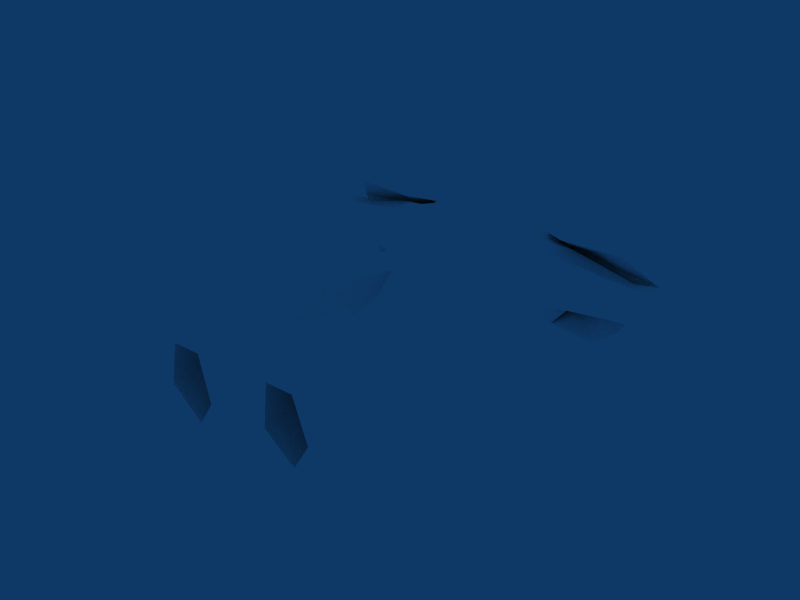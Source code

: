 # Source: marine_textured.blend  (saved by Blender 2.49.2; exported with 4.5.12 LTS)
import bpy
from mathutils import Matrix  # noqa: F401  (used for matrix-valued properties, if any)

bpy.ops.wm.read_factory_settings(use_empty=True)
scene = bpy.context.scene
scene.name = 'Scene'

# ---- collections
col_collection_1 = bpy.data.collections.new('Collection 1'); scene.collection.children.link(col_collection_1)

# ---- materials (node trees are filled in below, after node groups)
mat_material = bpy.data.materials.new('Material')
mat_material.alpha_threshold = 0.0
mat_material.diffuse_color = (1.0, 1.0, 1.0, 1.0)
mat_material.specular_color = (0.0, 0.0, 0.0)
mat_material.roughness = 0.5
mat_material.line_color = (0.0, 0.0, 0.0, 1.0)

# ---- material node trees

# ---- world
world_world = bpy.data.worlds.new('World'); scene.world = world_world
world_world.color = (0.05656, 0.2208, 0.4)
world_world.use_sun_shadow = False
world_world.sun_shadow_jitter_overblur = 0.0
world_world.cycles.sampling_method = 'MANUAL'
world_world.cycles.sample_map_resolution = 256

# ---- meshes
me_cube_004 = bpy.data.meshes.new('Cube.004')
me_cube_004.from_pydata([(-0.4892, 3.778, -0.4801), (-0.412, 4.253, -0.4244), (-0.4844, 3.778, 0.6429), (-0.4003, 4.253, 0.4767), (0.1113, 3.774, -0.4992), (0.1113, 4.109, -0.5379), (0.1113, 3.774, 0.6883), (0.1113, 4.071, 0.448), (-0.6736, 3.715, 0.5974), (-0.653, 4.36, 0.4235), (-0.4687, 3.259, 0.2137), (0.1113, 3.022, 0.466), (0.1113, 3.022, -0.4718), (-0.2005, 3.147, 0.4426), (-0.3907, 3.212, -0.4527), (-0.506, 2.552, -0.05738), (-0.403, 2.586, 0.4242), (0.1113, 2.291, -0.2578), (0.1113, 2.291, 0.4572), (0.1113, 2.331, 0.09943), (-0.2649, 1.638, 0.1267), (-0.2182, 1.662, 0.4795), (-0.3725, 1.596, 0.5775), (-0.5117, 1.61, 0.5775), (-0.6438, 1.641, 0.1267), (-0.546, 0.09715, -0.5805), (-0.6838, -0.01552, 0.3317), (-0.358, -0.01552, 0.3317), (-0.7376, 3.705, -0.3338), (-0.6789, 4.454, -0.245), (-0.4876, 3.248, -0.1576), (-0.609, 2.63, 0.276), (-0.6782, 1.56, 0.344), (-0.8233, 0.01875, -0.1838), (-0.266, 0.01699, -0.2146), (-0.4433, 4.063, -0.585), (-0.5207, 3.998, 0.6695), (0.1113, 3.866, -0.4878), (0.1113, 3.987, 0.4947), (-0.8222, 4.141, 0.4039), (-0.8928, 3.923, -0.5107), (-1.765, 4.135, 0.1918), (-1.707, 4.129, -0.129), (-1.642, 3.838, -0.1746), (-1.795, 3.917, 0.2402), (-2.5, 3.831, 0.3053), (-2.403, 3.772, -0.07766), (-2.567, 4.237, 0.2589), (-2.551, 4.218, 0.05069), (-2.017, 4.295, 0.1413), (-1.712, 3.906, 0.5716), (-1.663, 4.065, -0.4405), (-1.406, 4.313, -0.1522), (-1.468, 4.27, 0.2228), (-0.9164, 3.933, 0.5409), (-1.43, 3.909, -0.5525), (-0.9848, 4.392, -0.2296), (-0.9589, 4.312, 0.3082), (-1.052, 4.061, -0.3144), (-1.063, 4.067, 0.3944), (-0.9645, 3.822, -0.2454), (-0.9621, 3.769, 0.4135), (-0.3035, 4.016, 0.1185), (-0.3077, 3.984, -0.2287), (-0.3477, 4.466, -0.2891), (-0.4147, 4.419, 0.4157), (0.1113, 4.922, -0.03635), (0.1113, 4.573, -0.4128), (0.1113, 4.727, 0.5403), (0.7118, 3.77, -0.5182), (0.6346, 4.246, -0.4625), (0.7069, 3.77, 0.6048), (0.6229, 4.246, 0.4386), (0.8961, 3.708, 0.5593), (0.8756, 4.353, 0.3853), (0.6913, 3.252, 0.1756), (0.4231, 3.139, 0.4045), (0.6132, 3.205, -0.4908), (0.7285, 2.545, -0.09551), (0.6256, 2.579, 0.3861), (0.4664, 1.63, 0.08855), (0.4197, 1.655, 0.4414), (0.574, 1.589, 0.5394), (0.7132, 1.603, 0.5394), (0.8453, 1.634, 0.08855), (0.7475, 0.09009, -0.6186), (0.8853, -0.02258, 0.2936), (0.5595, -0.02258, 0.2936), (0.9602, 3.698, -0.3719), (0.9015, 4.446, -0.2832), (0.7102, 3.241, -0.1957), (0.8316, 2.623, 0.2379), (0.8797, 1.553, 0.3059), (1.025, 0.01169, -0.2219), (0.4675, 0.009929, -0.2527), (0.6659, 4.056, -0.6231), (0.7433, 3.991, 0.6313), (1.045, 4.134, 0.3658), (1.25, 3.923, -0.5519), (2.014, 4.177, 0.1647), (1.943, 4.188, -0.1533), (1.883, 3.897, -0.2125), (2.052, 3.958, 0.1996), (2.771, 3.872, 0.2121), (2.66, 3.833, -0.1694), (2.826, 4.282, 0.1857), (2.802, 4.274, -0.02243), (2.26, 4.347, 0.1131), (1.982, 3.926, 0.533), (1.887, 4.139, -0.4658), (1.637, 4.364, -0.154), (1.715, 4.302, 0.2152), (1.267, 3.937, 0.4998), (1.654, 3.984, -0.5769), (1.257, 4.4, -0.2708), (1.243, 4.317, 0.2669), (1.382, 4.087, -0.3551), (1.389, 4.094, 0.3537), (1.338, 3.836, -0.2863), (1.342, 3.784, 0.3727), (0.5261, 4.009, 0.08033), (0.5303, 3.977, -0.2668), (0.5703, 4.459, -0.3272), (0.6373, 4.412, 0.3776)], [], [(49, 50, 53), (49, 52, 51), (49, 53, 52), (40, 58, 59, 39), (58, 42, 41, 59), (28, 60, 58, 40), (60, 43, 42, 58), (3, 39, 36), (3, 9, 54), (9, 57, 54), (3, 7, 62), (3, 62, 9), (1, 29, 63), (1, 63, 5), (21, 22, 27), (21, 27, 34), (19, 21, 20), (17, 19, 20), (18, 21, 19), (18, 22, 21), (20, 25, 24), (20, 21, 34), (20, 34, 25), (24, 25, 33), (24, 33, 32), (26, 32, 33), (23, 32, 26), (10, 16, 13), (10, 31, 16), (10, 30, 31), (16, 31, 32), (16, 32, 23), (64, 66, 67), (12, 17, 15), (12, 15, 14), (0, 4, 14), (4, 12, 14), (15, 31, 30), (14, 15, 30), (15, 17, 24), (17, 20, 24), (24, 32, 31), (15, 24, 31), (16, 23, 22), (16, 22, 18), (22, 23, 27), (23, 26, 27), (11, 16, 18), (11, 13, 16), (8, 10, 13), (2, 8, 13), (2, 13, 6), (6, 13, 11), (10, 28, 30), (8, 28, 10), (0, 37, 4), (0, 35, 37), (5, 37, 35), (1, 5, 35), (0, 28, 35), (28, 40, 35), (8, 60, 28), (8, 61, 60), (0, 14, 30), (0, 30, 28), (43, 60, 44), (44, 60, 61), (43, 45, 46), (43, 44, 45), (44, 47, 45), (41, 47, 44), (45, 48, 46), (45, 47, 48), (42, 48, 47), (41, 42, 47), (42, 46, 48), (42, 43, 46), (41, 44, 61), (41, 61, 59), (8, 59, 61), (8, 39, 59), (2, 39, 8), (2, 36, 39), (2, 6, 38), (2, 38, 36), (3, 36, 38), (3, 38, 7), (64, 65, 68), (64, 68, 66), (62, 65, 63), (63, 65, 64), (5, 63, 64), (5, 64, 67), (1, 35, 29), (29, 35, 40), (40, 55, 56), (29, 40, 56), (51, 52, 55), (52, 56, 55), (52, 57, 56), (52, 53, 57), (50, 57, 53), (50, 54, 57), (29, 56, 57), (9, 29, 57), (29, 62, 63), (9, 62, 29), (107, 111, 108), (107, 109, 110), (107, 110, 111), (98, 97, 117, 116), (116, 117, 99, 100), (88, 98, 116, 118), (118, 116, 100, 101), (72, 96, 97), (72, 112, 74), (74, 112, 115), (72, 120, 7), (72, 74, 120), (70, 121, 89), (70, 5, 121), (81, 87, 82), (81, 94, 87), (19, 80, 81), (17, 80, 19), (18, 19, 81), (18, 81, 82), (80, 84, 85), (80, 94, 81), (80, 85, 94), (84, 93, 85), (84, 92, 93), (86, 93, 92), (83, 86, 92), (75, 76, 79), (75, 79, 91), (75, 91, 90), (79, 92, 91), (79, 83, 92), (122, 67, 66), (12, 78, 17), (12, 77, 78), (69, 77, 4), (4, 77, 12), (78, 90, 91), (77, 90, 78), (78, 84, 17), (17, 84, 80), (84, 91, 92), (78, 91, 84), (79, 82, 83), (79, 18, 82), (82, 87, 83), (83, 87, 86), (11, 18, 79), (11, 79, 76), (73, 76, 75), (71, 76, 73), (71, 6, 76), (6, 11, 76), (75, 90, 88), (73, 75, 88), (69, 4, 37), (69, 37, 95), (5, 95, 37), (70, 95, 5), (69, 95, 88), (88, 95, 98), (73, 88, 118), (73, 118, 119), (69, 90, 77), (69, 88, 90), (101, 102, 118), (102, 119, 118), (101, 104, 103), (101, 103, 102), (102, 103, 105), (99, 102, 105), (103, 104, 106), (103, 106, 105), (100, 105, 106), (99, 105, 100), (100, 106, 104), (100, 104, 101), (99, 119, 102), (99, 117, 119), (73, 119, 117), (73, 117, 97), (71, 73, 97), (71, 97, 96), (71, 38, 6), (71, 96, 38), (72, 38, 96), (72, 7, 38), (122, 68, 123), (122, 66, 68), (120, 121, 123), (121, 122, 123), (5, 122, 121), (5, 67, 122), (70, 89, 95), (89, 98, 95), (98, 114, 113), (89, 114, 98), (109, 113, 110), (110, 113, 114), (110, 114, 115), (110, 115, 111), (108, 111, 115), (108, 115, 112), (89, 115, 114), (74, 115, 89), (89, 121, 120), (74, 89, 120), (7, 68, 65), (7, 123, 68), (7, 120, 123), (7, 65, 62)])
_uv = me_cube_004.uv_layers.new(name='UVTex')
_uv.uv.foreach_set('vector', [0.617, 0.2127, 0.6626, 0.2554, 0.6282, 0.282, 0.617, 0.2127, 0.5902, 0.291, 0.5582, 0.2549, 0.617, 0.2127, 0.6282, 0.282, 0.5902, 0.291, 0.4803, 0.2221, 0.4891, 0.1898, 0.5685, 0.1896, 0.5718, 0.2261, 0.4891, 0.1898, 0.496, 0.1372, 0.5634, 0.1302, 0.5685, 0.1896, 0.5877, 0.07062, 0.6306, 0.07049, 0.6304, 0.1114, 0.5877, 0.1104, 0.7245, 0.2302, 0.727, 0.3196, 0.6976, 0.3195, 0.6859, 0.2322, 0.6301, 0.1169, 0.5905, 0.1657, 0.6301, 0.1661, 0.6823, 0.3841, 0.6639, 0.3598, 0.695, 0.3187, 0.6639, 0.3598, 0.6579, 0.3307, 0.695, 0.3187, 0.4529, 0.9698, 0.5413, 0.9678, 0.5404, 0.8964, 0.6624, 0.3896, 0.6266, 0.403, 0.6549, 0.3638, 0.5698, 0.3952, 0.586, 0.3659, 0.5909, 0.4053, 0.8921, 0.9044, 0.9749, 0.9007, 0.8948, 0.9868, 0.3136, 0.2241, 0.3498, 0.2093, 0.3133, 0.4097, 0.232, 0.2187, 0.2322, 0.4122, 0.1763, 0.4122, 0.193, 0.08606, 0.232, 0.2187, 0.1797, 0.2284, 0.152, 0.08731, 0.193, 0.08606, 0.1797, 0.2284, 0.2295, 0.08683, 0.232, 0.2187, 0.193, 0.08606, 0.3009, 0.08636, 0.3498, 0.2093, 0.3136, 0.2241, 0.2446, 0.2268, 0.2393, 0.08606, 0.306, 0.226, 0.1797, 0.2284, 0.232, 0.2187, 0.1763, 0.4122, 0.1797, 0.2284, 0.1763, 0.4122, 0.1398, 0.4137, 0.01757, 0.2902, 0.01688, 0.08802, 0.07471, 0.08606, 0.01757, 0.2902, 0.07471, 0.08606, 0.07057, 0.2861, 0.1201, 0.08323, 0.07057, 0.2861, 0.07471, 0.08606, 0.1215, 0.2911, 0.07057, 0.2861, 0.1201, 0.08323, 0.444, 0.8773, 0.4389, 0.7729, 0.5353, 0.7812, 0.444, 0.8773, 0.3857, 0.8298, 0.4389, 0.7729, 0.7438, 0.9961, 0.7423, 0.9249, 0.8318, 0.9695, 0.1259, 0.08606, 0.1464, 0.0882, 0.1286, 0.2397, 0.1216, 0.4161, 0.07057, 0.2861, 0.1215, 0.2911, 0.2499, 0.8659, 0.205, 0.8988, 0.2032, 0.8608, 0.8481, 0.5383, 0.8492, 0.4547, 0.9504, 0.4512, 0.8481, 0.5383, 0.9504, 0.4512, 0.9481, 0.5506, 0.9375, 0.6249, 0.8468, 0.6213, 0.9481, 0.5506, 0.8468, 0.6213, 0.8481, 0.5383, 0.9481, 0.5506, 0.8295, 0.886, 0.8318, 0.9695, 0.7423, 0.9249, 0.7364, 0.8615, 0.8295, 0.886, 0.7423, 0.9249, 0.3048, 0.41, 0.24, 0.4108, 0.306, 0.226, 0.24, 0.4108, 0.2446, 0.2268, 0.306, 0.226, 0.01757, 0.2902, 0.07057, 0.2861, 0.04949, 0.4195, 0.01761, 0.4195, 0.01757, 0.2902, 0.04949, 0.4195, 0.381, 0.08606, 0.3836, 0.207, 0.3498, 0.2093, 0.381, 0.08606, 0.3498, 0.2093, 0.3009, 0.08636, 0.3498, 0.2093, 0.3836, 0.207, 0.3133, 0.4097, 0.3836, 0.207, 0.3815, 0.4094, 0.3133, 0.4097, 0.5402, 0.6543, 0.6411, 0.7343, 0.5451, 0.7394, 0.5402, 0.6543, 0.6225, 0.6515, 0.6411, 0.7343, 0.5344, 0.8864, 0.444, 0.8773, 0.5353, 0.7812, 0.6027, 0.5849, 0.6804, 0.5794, 0.6225, 0.6515, 0.6027, 0.5849, 0.6225, 0.6515, 0.5084, 0.5929, 0.5084, 0.5929, 0.6225, 0.6515, 0.5402, 0.6543, 0.7438, 0.9961, 0.6531, 0.9642, 0.7423, 0.9249, 0.5344, 0.8864, 0.4434, 0.9617, 0.444, 0.8773, 0.9375, 0.6249, 0.8511, 0.6762, 0.8468, 0.6213, 0.9375, 0.6249, 0.9266, 0.7057, 0.8511, 0.6762, 0.853, 0.7682, 0.8511, 0.6762, 0.9266, 0.7057, 0.9242, 0.7679, 0.853, 0.7682, 0.9266, 0.7057, 0.9375, 0.6249, 0.9965, 0.7054, 0.9266, 0.7057, 0.6302, 0.173, 0.5882, 0.2209, 0.5882, 0.1718, 0.7232, 0.03237, 0.6491, 0.08944, 0.6478, 0.03467, 0.7232, 0.03237, 0.7236, 0.09152, 0.6491, 0.08944, 0.6459, 0.893, 0.7364, 0.8615, 0.7423, 0.9249, 0.9375, 0.6249, 0.9969, 0.6177, 0.9965, 0.7054, 0.6461, 0.1566, 0.6491, 0.08944, 0.7214, 0.1611, 0.7214, 0.1611, 0.6491, 0.08944, 0.7236, 0.09152, 0.6461, 0.1566, 0.7242, 0.2249, 0.6465, 0.2243, 0.6461, 0.1566, 0.7214, 0.1611, 0.7242, 0.2249, 0.5268, 0.3032, 0.4797, 0.2261, 0.5271, 0.2282, 0.4838, 0.3093, 0.4797, 0.2261, 0.5268, 0.3032, 0.6317, 0.03526, 0.5883, 0.06711, 0.5881, 0.03438, 0.6317, 0.03526, 0.6304, 0.06742, 0.5883, 0.06711, 0.496, 0.1372, 0.5022, 0.03892, 0.5617, 0.03774, 0.5634, 0.1302, 0.496, 0.1372, 0.5617, 0.03774, 0.6976, 0.3195, 0.7305, 0.3862, 0.6869, 0.3843, 0.6976, 0.3195, 0.727, 0.3196, 0.7305, 0.3862, 0.4838, 0.3093, 0.5268, 0.3032, 0.5309, 0.3875, 0.4838, 0.3093, 0.5309, 0.3875, 0.487, 0.3778, 0.5214, 0.4169, 0.487, 0.3778, 0.5309, 0.3875, 0.5214, 0.4169, 0.4777, 0.4014, 0.487, 0.3778, 0.514, 0.4348, 0.4777, 0.4014, 0.5214, 0.4169, 0.5864, 0.1149, 0.6271, 0.1153, 0.5864, 0.1638, 0.6027, 0.5849, 0.5084, 0.5929, 0.5058, 0.5367, 0.6027, 0.5849, 0.5058, 0.5367, 0.5899, 0.5264, 0.5929, 0.4486, 0.5899, 0.5264, 0.5058, 0.5367, 0.5929, 0.4486, 0.5058, 0.5367, 0.508, 0.455, 0.2499, 0.8659, 0.3034, 0.9428, 0.2085, 0.9941, 0.2499, 0.8659, 0.2085, 0.9941, 0.205, 0.8988, 0.3279, 0.8623, 0.3034, 0.9428, 0.297, 0.8141, 0.297, 0.8141, 0.3034, 0.9428, 0.2499, 0.8659, 0.2, 0.7883, 0.297, 0.8141, 0.2499, 0.8659, 0.2, 0.7883, 0.2499, 0.8659, 0.2032, 0.8608, 0.5698, 0.3952, 0.5533, 0.3938, 0.586, 0.3659, 0.586, 0.3659, 0.5533, 0.3938, 0.5577, 0.3475, 0.5577, 0.3475, 0.5493, 0.2928, 0.5853, 0.3346, 0.586, 0.3659, 0.5577, 0.3475, 0.5853, 0.3346, 0.5582, 0.2549, 0.5902, 0.291, 0.5493, 0.2928, 0.5902, 0.291, 0.5853, 0.3346, 0.5493, 0.2928, 0.5902, 0.291, 0.6535, 0.3294, 0.5853, 0.3346, 0.5902, 0.291, 0.6282, 0.282, 0.6535, 0.3294, 0.6626, 0.2554, 0.6535, 0.3294, 0.6282, 0.282, 0.6705, 0.2343, 0.695, 0.3187, 0.6579, 0.3307, 0.586, 0.3659, 0.5853, 0.3346, 0.6535, 0.3294, 0.6549, 0.3638, 0.586, 0.3659, 0.6535, 0.3294, 0.586, 0.3659, 0.6266, 0.403, 0.5909, 0.4053, 0.6549, 0.3638, 0.6266, 0.403, 0.586, 0.3659, 0.7536, 0.3758, 0.7535, 0.3239, 0.8031, 0.3251, 0.994, 0.1957, 0.9287, 0.1781, 0.9525, 0.1354, 0.994, 0.1957, 0.9525, 0.1354, 0.9935, 0.1354, 0.7496, 0.0146, 0.8349, 0.01196, 0.8238, 0.05966, 0.7539, 0.06045, 0.7539, 0.06045, 0.8238, 0.05966, 0.8056, 0.1264, 0.7523, 0.1277, 0.83, 0.1046, 0.8306, 0.07093, 0.8732, 0.07232, 0.8724, 0.1031, 0.8517, 0.372, 0.8148, 0.3709, 0.8125, 0.2982, 0.8523, 0.2971, 0.906, 0.1902, 0.9468, 0.1913, 0.9355, 0.2365, 0.7989, 0.2204, 0.7993, 0.2745, 0.7498, 0.2214, 0.7498, 0.2214, 0.7993, 0.2745, 0.7511, 0.2738, 0.4345, 0.9561, 0.362, 0.9208, 0.4329, 0.8817, 0.9944, 0.009098, 0.9939, 0.04327, 0.9544, 0.009339, 0.8974, 0.01077, 0.9228, 0.01016, 0.9232, 0.06081, 0.9032, 0.9886, 0.9837, 0.9032, 0.9932, 0.9908, 0.2817, 0.6411, 0.2802, 0.4923, 0.3111, 0.6398, 0.2137, 0.6416, 0.1637, 0.4935, 0.2149, 0.4936, 0.1786, 0.7339, 0.1719, 0.6397, 0.2137, 0.6416, 0.1374, 0.7377, 0.1719, 0.6397, 0.1786, 0.7339, 0.2141, 0.7313, 0.1786, 0.7339, 0.2137, 0.6416, 0.2781, 0.7254, 0.2817, 0.6411, 0.3111, 0.6398, 0.2288, 0.5946, 0.2741, 0.596, 0.2286, 0.731, 0.1719, 0.6397, 0.1637, 0.4935, 0.2137, 0.6416, 0.1719, 0.6397, 0.1302, 0.4927, 0.1637, 0.4935, 0.02882, 0.5962, 0.07116, 0.7401, 0.0297, 0.7399, 0.02882, 0.5962, 0.06867, 0.5939, 0.07116, 0.7401, 0.1135, 0.7378, 0.07116, 0.7401, 0.06867, 0.5939, 0.1089, 0.592, 0.1135, 0.7378, 0.06867, 0.5939, 0.4141, 0.6538, 0.4956, 0.6549, 0.4956, 0.7412, 0.4141, 0.6538, 0.4956, 0.7412, 0.4124, 0.7424, 0.9077, 0.8979, 0.8181, 0.8765, 0.9051, 0.8339, 0.1135, 0.5872, 0.1137, 0.4927, 0.1302, 0.5807, 0.1029, 0.4885, 0.1089, 0.592, 0.06867, 0.5939, 0.1579, 0.8676, 0.2032, 0.8608, 0.205, 0.8988, 0.8481, 0.5383, 0.744, 0.4439, 0.8492, 0.4547, 0.8481, 0.5383, 0.755, 0.5433, 0.744, 0.4439, 0.758, 0.6287, 0.755, 0.5433, 0.8468, 0.6213, 0.8468, 0.6213, 0.755, 0.5433, 0.8481, 0.5383, 0.8172, 0.8037, 0.9051, 0.8339, 0.8181, 0.8765, 0.9022, 0.7774, 0.9051, 0.8339, 0.8172, 0.8037, 0.2718, 0.4938, 0.2741, 0.596, 0.2286, 0.4948, 0.2286, 0.4948, 0.2741, 0.596, 0.2288, 0.5946, 0.02882, 0.5962, 0.06749, 0.4919, 0.06867, 0.5939, 0.02874, 0.4929, 0.06749, 0.4919, 0.02882, 0.5962, 0.3461, 0.723, 0.3111, 0.6398, 0.3439, 0.6252, 0.3461, 0.723, 0.2781, 0.7254, 0.3111, 0.6398, 0.3111, 0.6398, 0.2802, 0.4923, 0.3439, 0.6252, 0.3439, 0.6252, 0.2802, 0.4923, 0.3373, 0.4927, 0.5402, 0.6543, 0.5451, 0.7394, 0.4956, 0.7412, 0.5402, 0.6543, 0.4956, 0.7412, 0.4956, 0.6549, 0.6406, 0.9091, 0.5585, 0.973, 0.5577, 0.9175, 0.4215, 0.5963, 0.4956, 0.6549, 0.414, 0.6498, 0.4215, 0.5963, 0.5084, 0.5929, 0.4956, 0.6549, 0.5084, 0.5929, 0.5402, 0.6543, 0.4956, 0.6549, 0.9077, 0.8979, 0.9051, 0.8339, 0.9952, 0.8659, 0.6406, 0.9091, 0.5577, 0.9175, 0.5526, 0.781, 0.758, 0.6287, 0.8468, 0.6213, 0.8511, 0.6762, 0.758, 0.6287, 0.8511, 0.6762, 0.7728, 0.7059, 0.853, 0.7682, 0.7728, 0.7059, 0.8511, 0.6762, 0.7716, 0.7699, 0.7728, 0.7059, 0.853, 0.7682, 0.758, 0.6287, 0.7728, 0.7059, 0.6706, 0.7129, 0.8789, 0.1892, 0.8774, 0.114, 0.8339, 0.1909, 0.8299, 0.1866, 0.83, 0.1046, 0.8724, 0.1031, 0.9049, 0.4357, 0.8517, 0.372, 0.9057, 0.3727, 0.9937, 0.8123, 0.9051, 0.8339, 0.9022, 0.7774, 0.758, 0.6287, 0.6706, 0.7129, 0.6918, 0.6253, 0.8523, 0.2971, 0.9025, 0.2921, 0.8517, 0.372, 0.9025, 0.2921, 0.9057, 0.3727, 0.8517, 0.372, 0.8523, 0.2971, 0.8558, 0.213, 0.9021, 0.2114, 0.8523, 0.2971, 0.9021, 0.2114, 0.9025, 0.2921, 0.992, 0.3362, 0.9922, 0.3997, 0.9323, 0.3985, 0.9365, 0.3306, 0.992, 0.3362, 0.9323, 0.3985, 0.8758, 0.0622, 0.8301, 0.06179, 0.842, 0.009339, 0.8758, 0.0622, 0.842, 0.009339, 0.8772, 0.009688, 0.7523, 0.1277, 0.8004, 0.2033, 0.75, 0.2053, 0.8056, 0.1264, 0.8004, 0.2033, 0.7523, 0.1277, 0.8125, 0.2982, 0.81, 0.2112, 0.8558, 0.213, 0.8125, 0.2982, 0.8558, 0.213, 0.8523, 0.2971, 0.9365, 0.3306, 0.9935, 0.2776, 0.992, 0.3362, 0.9365, 0.3306, 0.9373, 0.2753, 0.9935, 0.2776, 0.9925, 0.2362, 0.9935, 0.2776, 0.9373, 0.2753, 0.9925, 0.2362, 0.9373, 0.2753, 0.9355, 0.2365, 0.9859, 0.2042, 0.9925, 0.2362, 0.9355, 0.2365, 0.9859, 0.2042, 0.9355, 0.2365, 0.9468, 0.1913, 0.4215, 0.5963, 0.5058, 0.5367, 0.5084, 0.5929, 0.4215, 0.5963, 0.4226, 0.5424, 0.5058, 0.5367, 0.4296, 0.4553, 0.5058, 0.5367, 0.4226, 0.5424, 0.4296, 0.4553, 0.508, 0.455, 0.5058, 0.5367, 0.1579, 0.8676, 0.2085, 0.9941, 0.1123, 0.9466, 0.1579, 0.8676, 0.205, 0.8988, 0.2085, 0.9941, 0.08139, 0.8697, 0.1076, 0.8198, 0.1123, 0.9466, 0.1076, 0.8198, 0.1579, 0.8676, 0.1123, 0.9466, 0.2, 0.7883, 0.1579, 0.8676, 0.1076, 0.8198, 0.2, 0.7883, 0.2032, 0.8608, 0.1579, 0.8676, 0.8974, 0.01077, 0.9232, 0.06081, 0.8811, 0.03008, 0.9232, 0.06081, 0.8827, 0.09984, 0.8811, 0.03008, 0.8827, 0.09984, 0.932, 0.09781, 0.8924, 0.149, 0.9232, 0.06081, 0.932, 0.09781, 0.8827, 0.09984, 0.9287, 0.1781, 0.8924, 0.149, 0.9525, 0.1354, 0.9525, 0.1354, 0.8924, 0.149, 0.932, 0.09781, 0.9525, 0.1354, 0.932, 0.09781, 0.9956, 0.08964, 0.9525, 0.1354, 0.9956, 0.08964, 0.9935, 0.1354, 0.8031, 0.3251, 0.7535, 0.3239, 0.7511, 0.2738, 0.8031, 0.3251, 0.7511, 0.2738, 0.7993, 0.2745, 0.9232, 0.06081, 0.9956, 0.08964, 0.932, 0.09781, 0.9939, 0.04327, 0.9956, 0.08964, 0.9232, 0.06081, 0.9232, 0.06081, 0.9228, 0.01016, 0.9544, 0.009339, 0.9939, 0.04327, 0.9232, 0.06081, 0.9544, 0.009339, 0.002, 0.878, 0.126, 0.998, 0.002, 0.996, 0.002, 0.878, 0.124, 0.998, 0.006, 0.996, 0.002, 0.878, 0.004, 0.996, 0.124, 0.998, 0.002, 0.878, 0.124, 0.996, 0.002, 0.998])
me_cube_004.materials.append(mat_material)
me_cube_004.use_remesh_preserve_volume = False
me_cube_004.use_remesh_preserve_attributes = False
me_cube_004.use_mirror_vertex_groups = False
me_cube_004.update()
arm_armature = bpy.data.armatures.new('Armature')  # bones are not reproduced

# ---- objects
ob_cube_002 = bpy.data.objects.new('Cube.002', me_cube_004)
ob_armature = bpy.data.objects.new('Armature', arm_armature)

# ---- transforms, parenting, visibility, modifiers, constraints
ob_cube_002.location = (0.09828, -0.05359, 0.04764)
ob_cube_002.scale = (-1.0, 1.0, 1.0)
ob_cube_002.lock_rotations_4d = False
ob_cube_002.empty_display_type = 'ARROWS'
ob_cube_002.lineart.crease_threshold = 0.0
ob_armature.location = (0.0, -0.1763, 0.0)
ob_armature.lock_rotations_4d = False
ob_armature.empty_display_type = 'ARROWS'
ob_armature.hide_viewport = True
ob_armature.show_in_front = True
ob_armature.lineart.crease_threshold = 0.0

# ---- collection membership
col_collection_1.objects.link(ob_cube_002)
col_collection_1.objects.link(ob_armature)

# ---- scene / render settings (as saved in the file)
scene.frame_start = 1; scene.frame_end = 250; scene.frame_set(1)
scene.render.engine = 'BLENDER_EEVEE_NEXT'
scene.render.image_settings.file_format = 'JPEG'
scene.render.image_settings.color_mode = 'RGB'
scene.render.image_settings.compression = 90
scene.render.resolution_x = 800
scene.render.resolution_y = 600
scene.render.pixel_aspect_x = 100.0
scene.render.pixel_aspect_y = 100.0
scene.render.fps = 25
scene.render.dither_intensity = 0.0
scene.render.use_compositing = False
scene.render.use_sequencer = False
scene.render.bake_margin = 2
scene.render.bake_bias = 0.0
scene.render.use_stamp_time = False
scene.render.use_stamp_date = False
scene.render.use_stamp_frame = False
scene.render.use_stamp_camera = False
scene.render.use_stamp_scene = False
scene.render.use_stamp_filename = False
scene.render.use_stamp_render_time = False
scene.render.stamp_font_size = 0
scene.cycles.use_denoising = False
scene.cycles.samples = 10
scene.cycles.sampling_pattern = 'TABULATED_SOBOL'
scene.cycles.light_sampling_threshold = 0.0
scene.cycles.use_adaptive_sampling = False
scene.cycles.use_light_tree = False
scene.cycles.blur_glossy = 0.0
scene.cycles.volume_bounces = 1
scene.cycles.pixel_filter_type = 'GAUSSIAN'
scene.cycles.sample_clamp_indirect = 0.0
scene.view_settings.view_transform = 'Raw'
bpy.context.view_layer.update()

# ---- added for rendering (the .blend has no active camera): camera
cam_auto = bpy.data.cameras.new('AutoCamera')
cam_auto.lens = 50.0
cam_auto.sensor_width = 36.0
cam_auto.clip_end = 1000.0
ob_auto_camera = bpy.data.objects.new('AutoCamera', cam_auto)
scene.collection.objects.link(ob_auto_camera)
ob_auto_camera.location = (6.84641, -5.85731, 5.58242)
ob_auto_camera.rotation_euler = (1.09748, -7.21219e-08, 0.694738)
scene.camera = ob_auto_camera
bpy.context.view_layer.update()
